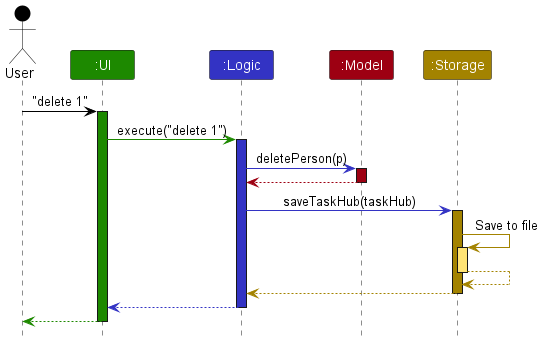

The diagram above was rendered by PlantUML. Its source (embedded in the PNG):
@startuml
!include style.puml
skinparam ArrowFontStyle plain

Actor User as user USER_COLOR
Participant ":UI" as ui UI_COLOR
Participant ":Logic" as logic LOGIC_COLOR
Participant ":Model" as model MODEL_COLOR
Participant ":Storage" as storage STORAGE_COLOR

user -[USER_COLOR]> ui : "delete 1"
activate ui UI_COLOR

ui -[UI_COLOR]> logic : execute("delete 1")
activate logic LOGIC_COLOR

logic -[LOGIC_COLOR]> model : deletePerson(p)
activate model MODEL_COLOR

model -[MODEL_COLOR]-> logic
deactivate model

logic -[LOGIC_COLOR]> storage : saveTaskHub(taskHub)
activate storage STORAGE_COLOR

storage -[STORAGE_COLOR]> storage : Save to file
activate storage STORAGE_COLOR_T1
storage --[STORAGE_COLOR]> storage
deactivate storage

storage --[STORAGE_COLOR]> logic
deactivate storage

logic --[LOGIC_COLOR]> ui
deactivate logic

ui--[UI_COLOR]> user
deactivate ui
@enduml